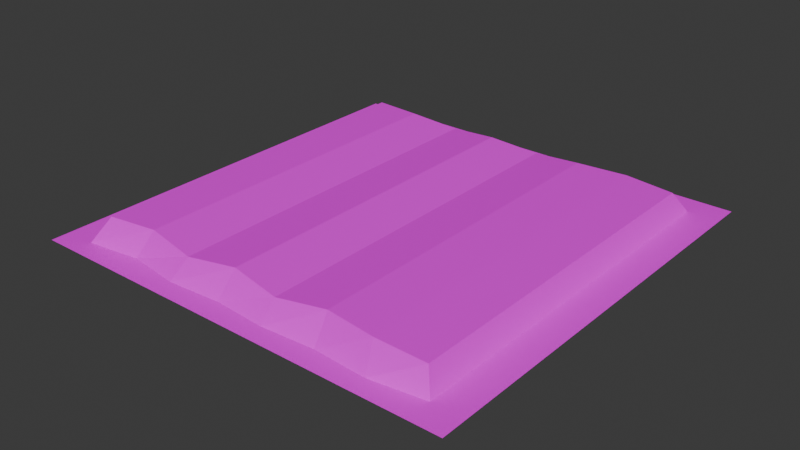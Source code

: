 # Source: SausagePack01A.blend  (saved by Blender 4.1.24; exported with 4.5.12 LTS)
import bpy
from mathutils import Matrix  # noqa: F401  (used for matrix-valued properties, if any)

bpy.ops.wm.read_factory_settings(use_empty=True)
scene = bpy.context.scene
scene.name = 'Scene'

# ---- collections
col_collection = bpy.data.collections.new('Collection'); scene.collection.children.link(col_collection)

# ---- images (referenced by path relative to the original .blend; pixels are not part of the script)
import os
ASSET_DIR = os.environ.get("B2B_ASSET_DIR", "")  # directory of the original .blend (textures are referenced by path, not embedded)
HERE = os.path.dirname(os.path.abspath(__file__))  # packed textures are extracted next to this script under _unpacked/

def load_image(name, relpath, width, height, colorspace="sRGB"):
    """Load a texture the original file referenced (path relative to the .blend, or extracted next to this script)."""
    p = next((c for c in (os.path.join(HERE, relpath), os.path.join(ASSET_DIR, relpath)) if relpath and os.path.exists(c)), "")
    if p:
        img = bpy.data.images.load(p, check_existing=True)
        img.name = name
    else:  # same state as the original file: an image datablock whose file is absent (Cycles renders it pink)
        img = bpy.data.images.new(name, width, height)
        img.source = "FILE"
        img.filepath = "//" + (relpath or name)
    img.colorspace_settings.name = colorspace
    return img
img_sausagepack01_a_jpg = load_image('SausagePack01_a.jpg', 'SausagePack01_a.jpg', 1024, 1024, 'sRGB')

# ---- materials (node trees are filled in below, after node groups)
mat_material = bpy.data.materials.new('Material')
mat_material.alpha_threshold = 0.0
mat_material.use_transparent_shadow = False
mat_material.roughness = 0.5
mat_material.line_color = (0.0, 0.0, 0.0, 1.0)

# ---- material node trees
mat_material.use_nodes = True; mat_material.node_tree.nodes.clear()
_N = mat_material.node_tree.nodes; _L = mat_material.node_tree.links
n0 = _N.new('ShaderNodeOutputMaterial'); n0.name = 'Material Output'; n0.location = (300, 300)
n1 = _N.new('ShaderNodeBsdfPrincipled'); n1.name = 'Principled BSDF'; n1.location = (10, 300)
n1.inputs[3].default_value = 1.45
n2 = _N.new('ShaderNodeTexImage'); n2.name = 'Image Texture'; n2.location = (-280, 280)
n2.image = img_sausagepack01_a_jpg
n2.interpolation = 'Closest'
_L.new(n1.outputs[0], n0.inputs[0])
_L.new(n2.outputs[0], n1.inputs[0])
n0.is_active_output = True

# ---- world
world_world = bpy.data.worlds.new('World'); scene.world = world_world
world_world.use_nodes = True; world_world.node_tree.nodes.clear()
_N = world_world.node_tree.nodes; _L = world_world.node_tree.links
n0 = _N.new('ShaderNodeOutputWorld'); n0.name = 'World Output'; n0.location = (300, 300)
n1 = _N.new('ShaderNodeBackground'); n1.name = 'Background'; n1.location = (10, 300)
n1.inputs[0].default_value = (0.05088, 0.05088, 0.05088, 1.0)
_L.new(n1.outputs[0], n0.inputs[0])
n0.is_active_output = True
world_world.color = (0.05088, 0.05088, 0.05088)
world_world.use_sun_shadow = False
world_world.sun_shadow_jitter_overblur = 0.0

# ---- meshes
me_cube = bpy.data.meshes.new('Cube')
me_cube.from_pydata([(0.2026, 0.2078, -0.01128), (0.2364, 0.2364, -0.01128), (0.2026, -0.2078, -0.01128), (0.2364, -0.2364, -0.01128), (-0.2026, 0.2121, -0.01128), (-0.2364, 0.2364, -0.01128), (-0.2364, -0.2364, -0.01128), (0.1919, -0.1968, 0.01264), (-0.1919, -0.1968, 0.01264), (-0.2026, -0.2159, -0.01128), (0.1919, 0.1908, 0.01264), (-0.1919, 0.1968, 0.01264), (0.1447, -0.2159, -0.01128), (0.08684, -0.2122, -0.01128), (0.02895, -0.2159, -0.01128), (-0.02895, -0.212, -0.01128), (-0.08684, -0.2159, -0.01128), (-0.1447, -0.2078, -0.01128), (-0.1447, 0.2078, -0.01128), (-0.08684, 0.2144, -0.01128), (-0.02895, 0.2078, -0.01128), (0.02895, 0.2127, -0.01128), (0.08684, 0.2078, -0.01128), (0.1447, 0.2142, -0.01128), (0.1371, -0.1968, 0.01364), (0.08226, -0.1903, 0.01395), (0.02742, -0.1968, 0.007792), (-0.02742, -0.1903, 0.01364), (-0.08226, -0.1968, 0.007792), (-0.1371, -0.1903, 0.01395), (-0.1371, 0.1908, 0.01395), (-0.08226, 0.1968, 0.007792), (-0.02742, 0.1908, 0.01364), (0.02742, 0.1968, 0.007792), (0.08226, 0.1908, 0.01395), (0.1371, 0.1968, 0.01364), (0.1919, 0.1908, -0.03079), (0.1919, -0.1968, -0.03079), (-0.1919, 0.1968, -0.03079), (-0.1919, -0.1968, -0.03079), (0.1371, -0.1968, -0.02979), (0.08226, -0.1903, -0.02948), (0.02742, -0.1968, -0.03564), (-0.02742, -0.1903, -0.02979), (-0.08226, -0.1968, -0.03564), (-0.1371, -0.1903, -0.02948), (-0.1371, 0.1908, -0.02948), (-0.08226, 0.1968, -0.03564), (-0.02742, 0.1908, -0.02979), (0.02742, 0.1968, -0.03564), (0.08226, 0.1908, -0.02948), (0.1371, 0.1968, -0.02979)], [], [(4, 9, 8, 11), (5, 1, 3, 6), (2, 0, 10, 7), (30, 11, 8, 29), (18, 4, 11, 30), (12, 2, 7, 24), (9, 17, 29, 8), (17, 16, 28, 29), (16, 15, 27, 28), (15, 14, 26, 27), (14, 13, 25, 26), (13, 12, 24, 25), (0, 23, 35, 10), (23, 22, 34, 35), (22, 21, 33, 34), (21, 20, 32, 33), (20, 19, 31, 32), (19, 18, 30, 31), (10, 35, 24, 7), (35, 34, 25, 24), (34, 33, 26, 25), (33, 32, 27, 26), (32, 31, 28, 27), (31, 30, 29, 28), (46, 45, 39, 38), (36, 37, 40, 51), (51, 40, 41, 50), (50, 41, 42, 49), (49, 42, 43, 48), (48, 43, 44, 47), (47, 44, 45, 46), (9, 4, 38, 39), (0, 2, 37, 36), (0, 36, 51, 23), (23, 51, 50, 22), (22, 50, 49, 21), (21, 49, 48, 20), (20, 48, 47, 19), (19, 47, 46, 18), (18, 46, 38, 4), (9, 39, 45, 17), (17, 45, 44, 16), (16, 44, 43, 15), (15, 43, 42, 14), (14, 42, 41, 13), (13, 41, 40, 12), (12, 40, 37, 2)])
_uv = me_cube.uv_layers.new(name='UVMap')
_uv.uv.foreach_set('vector', [0.01875, 0.5234, 0.5437, 0.5234, 0.525, 0.5469, 0.0375, 0.5547, 0.6, 0.5, 0.6, 1.0, 0.0, 1.0, 0.0, 0.5, 0.5437, 0.9609, 0.03125, 0.9609, 0.05, 0.9375, 0.5375, 0.9375, 0.05, 0.6094, 0.0375, 0.5547, 0.525, 0.5469, 0.525, 0.6016, 0.0125, 0.6016, 0.00625, 0.5469, 0.0375, 0.5547, 0.05, 0.6094, 0.5688, 0.8828, 0.5625, 0.9531, 0.5375, 0.9375, 0.5375, 0.8828, 0.5625, 0.5391, 0.5562, 0.6016, 0.525, 0.6016, 0.525, 0.5469, 0.5562, 0.6016, 0.5625, 0.6562, 0.525, 0.6562, 0.525, 0.6016, 0.5625, 0.6562, 0.5562, 0.7109, 0.525, 0.7109, 0.525, 0.6562, 0.5562, 0.7109, 0.5625, 0.7734, 0.5375, 0.7734, 0.525, 0.7109, 0.5625, 0.7734, 0.5625, 0.8281, 0.525, 0.8281, 0.5375, 0.7734, 0.5625, 0.8281, 0.5688, 0.8828, 0.5375, 0.8828, 0.525, 0.8281, 0.0125, 0.9453, 0.01875, 0.8828, 0.05, 0.8828, 0.05, 0.9375, 0.01875, 0.8828, 0.01875, 0.8281, 0.05625, 0.8281, 0.05, 0.8828, 0.01875, 0.8281, 0.03125, 0.7734, 0.05, 0.7734, 0.05625, 0.8281, 0.03125, 0.7734, 0.01875, 0.7188, 0.05, 0.7188, 0.05, 0.7734, 0.01875, 0.7188, 0.01875, 0.6562, 0.0375, 0.6641, 0.05, 0.7188, 0.01875, 0.6562, 0.0125, 0.6016, 0.05, 0.6094, 0.0375, 0.6641, 0.05, 0.9375, 0.05, 0.8828, 0.5375, 0.8828, 0.5375, 0.9375, 0.05, 0.8828, 0.05625, 0.8281, 0.525, 0.8281, 0.5375, 0.8828, 0.05625, 0.8281, 0.05, 0.7734, 0.5375, 0.7734, 0.525, 0.8281, 0.05, 0.7734, 0.05, 0.7188, 0.525, 0.7109, 0.5375, 0.7734, 0.05, 0.7188, 0.0375, 0.6641, 0.525, 0.6562, 0.525, 0.7109, 0.0375, 0.6641, 0.05, 0.6094, 0.525, 0.6016, 0.525, 0.6562, 0.0625, 0.3828, 0.5312, 0.3828, 0.5188, 0.4453, 0.075, 0.4453, 0.0625, 0.07031, 0.5063, 0.04688, 0.5188, 0.1016, 0.04375, 0.1172, 0.04375, 0.1172, 0.5188, 0.1016, 0.5188, 0.1562, 0.05625, 0.1719, 0.05625, 0.1719, 0.5188, 0.1562, 0.5312, 0.2188, 0.04375, 0.2266, 0.04375, 0.2266, 0.5312, 0.2188, 0.5312, 0.2734, 0.0625, 0.2734, 0.0625, 0.2734, 0.5312, 0.2734, 0.5375, 0.3281, 0.0625, 0.3359, 0.0625, 0.3359, 0.5375, 0.3281, 0.5312, 0.3828, 0.0625, 0.3828, 0.55, 0.4688, 0.04375, 0.4609, 0.075, 0.4453, 0.5188, 0.4453, 0.0375, 0.04688, 0.5312, 0.02344, 0.5063, 0.04688, 0.0625, 0.07031, 0.0375, 0.04688, 0.0625, 0.07031, 0.04375, 0.1172, 0.01875, 0.1094, 0.01875, 0.1094, 0.04375, 0.1172, 0.05625, 0.1719, 0.03125, 0.1641, 0.03125, 0.1641, 0.05625, 0.1719, 0.04375, 0.2266, 0.01875, 0.2266, 0.01875, 0.2266, 0.04375, 0.2266, 0.0625, 0.2734, 0.0375, 0.2734, 0.0375, 0.2734, 0.0625, 0.2734, 0.0625, 0.3359, 0.03125, 0.3438, 0.03125, 0.3438, 0.0625, 0.3359, 0.0625, 0.3828, 0.0375, 0.3984, 0.0375, 0.3984, 0.0625, 0.3828, 0.075, 0.4453, 0.04375, 0.4609, 0.55, 0.4688, 0.5188, 0.4453, 0.5312, 0.3828, 0.5562, 0.3984, 0.5562, 0.3984, 0.5312, 0.3828, 0.5375, 0.3281, 0.575, 0.3359, 0.575, 0.3359, 0.5375, 0.3281, 0.5312, 0.2734, 0.575, 0.2734, 0.575, 0.2734, 0.5312, 0.2734, 0.5312, 0.2188, 0.5625, 0.2109, 0.5625, 0.2109, 0.5312, 0.2188, 0.5188, 0.1562, 0.5562, 0.1484, 0.5562, 0.1484, 0.5188, 0.1562, 0.5188, 0.1016, 0.5562, 0.08594, 0.5562, 0.08594, 0.5188, 0.1016, 0.5063, 0.04688, 0.5312, 0.02344])
me_cube.materials.append(mat_material)
me_cube.use_mirror_vertex_groups = False
me_cube.update()

# ---- objects
ob_sausagepack01a = bpy.data.objects.new('SausagePack01A', me_cube)

# ---- transforms, parenting, visibility, modifiers, constraints
ob_sausagepack01a.location = (0.0, 0.0, 0.0)
ob_sausagepack01a.lock_rotations_4d = False
ob_sausagepack01a.empty_display_type = 'ARROWS'
ob_sausagepack01a.lineart.crease_threshold = 0.0

# ---- collection membership
col_collection.objects.link(ob_sausagepack01a)

# ---- scene / render settings (as saved in the file)
scene.frame_start = 1; scene.frame_end = 250; scene.frame_set(1)
scene.render.engine = 'BLENDER_EEVEE_NEXT'
scene.cycles.sampling_pattern = 'TABULATED_SOBOL'
scene.eevee.ray_tracing_options.trace_max_roughness = 0.0
bpy.context.view_layer.update()

# ---- added for rendering (the .blend has no active camera and no usable light): camera, sun
cam_auto = bpy.data.cameras.new('AutoCamera')
cam_auto.lens = 50.0
cam_auto.sensor_width = 36.0
cam_auto.clip_end = 1000.0
ob_auto_camera = bpy.data.objects.new('AutoCamera', cam_auto)
scene.collection.objects.link(ob_auto_camera)
ob_auto_camera.location = (0.620355, -0.744426, 0.485442)
ob_auto_camera.rotation_euler = (1.09748, -7.21219e-08, 0.694738)
scene.camera = ob_auto_camera
light_auto_sun = bpy.data.lights.new('AutoSun', 'SUN')
light_auto_sun.energy = 3.0
light_auto_sun.angle = 0.0523599
ob_auto_sun = bpy.data.objects.new('AutoSun', light_auto_sun)
scene.collection.objects.link(ob_auto_sun)
ob_auto_sun.rotation_euler = (0.872665, 0.174533, 0.523599)
bpy.context.view_layer.update()
